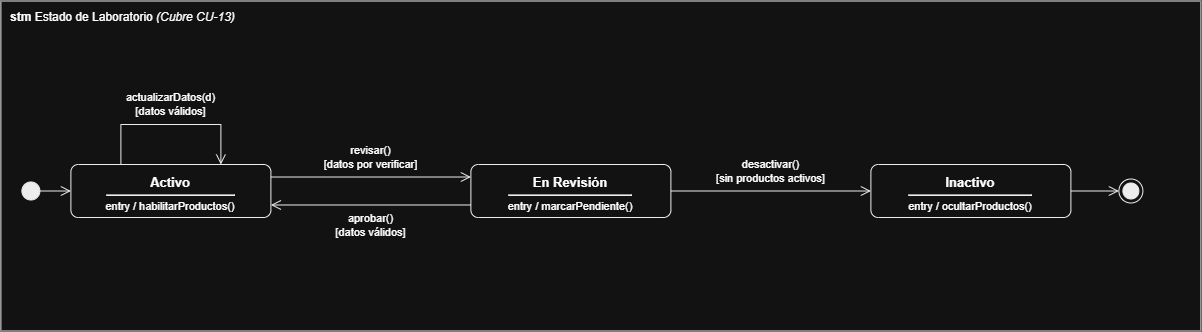

The diagram above was exported from draw.io. Its source (the exported page's mxGraphModel, read from the mxfile embedded in the PNG):
<mxGraphModel dx="1471" dy="894" grid="1" gridSize="10" guides="1" tooltips="1" connect="1" arrows="1" fold="1" page="1" pageScale="1" pageWidth="827" pageHeight="1169" math="0" shadow="0">
  <root>
    <mxCell id="0" />
    <mxCell id="1" parent="0" />
    <mxCell id="OudTLTyr6fNe79gTfnBE-1" parent="1" style="rounded=0;whiteSpace=wrap;html=1;fillColor=none;strokeColor=#000000;verticalAlign=top;align=left;spacingLeft=8;spacingTop=2;fontSize=12;" value="&lt;b&gt;stm&lt;/b&gt; Estado de Laboratorio &lt;i&gt;(Cubre CU-13)&lt;/i&gt;" vertex="1">
      <mxGeometry height="330" width="1200" x="320" y="300" as="geometry" />
    </mxCell>
    <mxCell id="OudTLTyr6fNe79gTfnBE-2" parent="OudTLTyr6fNe79gTfnBE-1" style="rounded=1;arcSize=14;whiteSpace=wrap;html=1;fillColor=#ffffff;strokeColor=#000000;verticalAlign=top;align=center;spacingTop=4;fontSize=11;" value="&lt;b&gt;&lt;font style=&quot;font-size:13px&quot;&gt;Activo&lt;/font&gt;&lt;/b&gt;&lt;hr style=&quot;margin:3px 0 4px 0&quot;&gt;entry / habilitarProductos()" vertex="1">
      <mxGeometry height="53" width="200" x="70" y="163.5" as="geometry" />
    </mxCell>
    <mxCell id="OudTLTyr6fNe79gTfnBE-3" parent="OudTLTyr6fNe79gTfnBE-1" style="rounded=1;arcSize=14;whiteSpace=wrap;html=1;fillColor=#ffffff;strokeColor=#000000;verticalAlign=top;align=center;spacingTop=4;fontSize=11;" value="&lt;b&gt;&lt;font style=&quot;font-size:13px&quot;&gt;En Revisión&lt;/font&gt;&lt;/b&gt;&lt;hr style=&quot;margin:3px 0 4px 0&quot;&gt;entry / marcarPendiente()" vertex="1">
      <mxGeometry height="53" width="200" x="470" y="163.5" as="geometry" />
    </mxCell>
    <mxCell id="OudTLTyr6fNe79gTfnBE-4" parent="OudTLTyr6fNe79gTfnBE-1" style="rounded=1;arcSize=14;whiteSpace=wrap;html=1;fillColor=#ffffff;strokeColor=#000000;verticalAlign=top;align=center;spacingTop=4;fontSize=11;" value="&lt;b&gt;&lt;font style=&quot;font-size:13px&quot;&gt;Inactivo&lt;/font&gt;&lt;/b&gt;&lt;hr style=&quot;margin:3px 0 4px 0&quot;&gt;entry / ocultarProductos()" vertex="1">
      <mxGeometry height="53" width="200" x="870" y="163.5" as="geometry" />
    </mxCell>
    <mxCell id="OudTLTyr6fNe79gTfnBE-5" parent="OudTLTyr6fNe79gTfnBE-1" style="ellipse;html=1;fillColor=#000000;strokeColor=#000000;" value="" vertex="1">
      <mxGeometry height="18" width="18" x="21" y="181" as="geometry" />
    </mxCell>
    <mxCell id="OudTLTyr6fNe79gTfnBE-6" parent="OudTLTyr6fNe79gTfnBE-1" style="ellipse;html=1;shape=endState;fillColor=#000000;strokeColor=#000000;" value="" vertex="1">
      <mxGeometry height="24" width="24" x="1118" y="178" as="geometry" />
    </mxCell>
    <mxCell id="OudTLTyr6fNe79gTfnBE-7" edge="1" parent="OudTLTyr6fNe79gTfnBE-1" source="OudTLTyr6fNe79gTfnBE-5" style="html=1;rounded=0;endArrow=open;endSize=8;endFill=0;strokeColor=#000000;exitX=1.000;exitY=0.500;exitDx=0;exitDy=0;entryX=0.000;entryY=0.500;entryDx=0;entryDy=0;" target="OudTLTyr6fNe79gTfnBE-2" value="">
      <mxGeometry relative="1" as="geometry" />
    </mxCell>
    <mxCell id="OudTLTyr6fNe79gTfnBE-8" edge="1" parent="OudTLTyr6fNe79gTfnBE-1" source="OudTLTyr6fNe79gTfnBE-2" style="html=1;rounded=0;endArrow=open;endSize=8;endFill=0;strokeColor=#000000;exitX=1.000;exitY=0.236;exitDx=0;exitDy=0;entryX=0.000;entryY=0.236;entryDx=0;entryDy=0;" target="OudTLTyr6fNe79gTfnBE-3" value="">
      <mxGeometry relative="1" as="geometry" />
    </mxCell>
    <mxCell id="OudTLTyr6fNe79gTfnBE-9" edge="1" parent="OudTLTyr6fNe79gTfnBE-1" source="OudTLTyr6fNe79gTfnBE-3" style="html=1;rounded=0;endArrow=open;endSize=8;endFill=0;strokeColor=#000000;exitX=0.000;exitY=0.764;exitDx=0;exitDy=0;entryX=1.000;entryY=0.764;entryDx=0;entryDy=0;" target="OudTLTyr6fNe79gTfnBE-2" value="">
      <mxGeometry relative="1" as="geometry" />
    </mxCell>
    <mxCell id="OudTLTyr6fNe79gTfnBE-10" edge="1" parent="OudTLTyr6fNe79gTfnBE-1" source="OudTLTyr6fNe79gTfnBE-3" style="html=1;rounded=0;endArrow=open;endSize=8;endFill=0;strokeColor=#000000;exitX=1.000;exitY=0.500;exitDx=0;exitDy=0;entryX=0.000;entryY=0.500;entryDx=0;entryDy=0;" target="OudTLTyr6fNe79gTfnBE-4" value="">
      <mxGeometry relative="1" as="geometry" />
    </mxCell>
    <mxCell id="OudTLTyr6fNe79gTfnBE-11" edge="1" parent="OudTLTyr6fNe79gTfnBE-1" source="OudTLTyr6fNe79gTfnBE-2" style="html=1;rounded=0;endArrow=open;endSize=8;endFill=0;strokeColor=#000000;exitX=0.250;exitY=0.000;exitDx=0;exitDy=0;entryX=0.750;entryY=0.000;entryDx=0;entryDy=0;" target="OudTLTyr6fNe79gTfnBE-2" value="">
      <mxGeometry relative="1" as="geometry">
        <Array as="points">
          <mxPoint x="120" y="123.5" />
          <mxPoint x="220" y="123.5" />
        </Array>
      </mxGeometry>
    </mxCell>
    <mxCell id="OudTLTyr6fNe79gTfnBE-12" edge="1" parent="OudTLTyr6fNe79gTfnBE-1" source="OudTLTyr6fNe79gTfnBE-4" style="html=1;rounded=0;endArrow=open;endSize=8;endFill=0;strokeColor=#000000;exitX=1.000;exitY=0.500;exitDx=0;exitDy=0;entryX=0.000;entryY=0.500;entryDx=0;entryDy=0;" target="OudTLTyr6fNe79gTfnBE-6" value="">
      <mxGeometry relative="1" as="geometry" />
    </mxCell>
    <mxCell id="OudTLTyr6fNe79gTfnBE-13" parent="OudTLTyr6fNe79gTfnBE-1" style="text;html=1;whiteSpace=nowrap;fontSize=11;strokeColor=none;fillColor=none;align=center;verticalAlign=middle;spacing=0;" value="revisar()&lt;br&gt;[datos por verificar]" vertex="1">
      <mxGeometry height="32" width="138.2" x="300.9" y="140" as="geometry" />
    </mxCell>
    <mxCell id="OudTLTyr6fNe79gTfnBE-14" parent="OudTLTyr6fNe79gTfnBE-1" style="text;html=1;whiteSpace=nowrap;fontSize=11;strokeColor=none;fillColor=none;align=center;verticalAlign=middle;spacing=0;" value="aprobar()&lt;br&gt;[datos válidos]" vertex="1">
      <mxGeometry height="32" width="101" x="319.5" y="208" as="geometry" />
    </mxCell>
    <mxCell id="OudTLTyr6fNe79gTfnBE-15" parent="OudTLTyr6fNe79gTfnBE-1" style="text;html=1;whiteSpace=nowrap;fontSize=11;strokeColor=none;fillColor=none;align=center;verticalAlign=middle;spacing=0;" value="desactivar()&lt;br&gt;[sin productos activos]" vertex="1">
      <mxGeometry height="32" width="150.6" x="694.7" y="154" as="geometry" />
    </mxCell>
    <mxCell id="OudTLTyr6fNe79gTfnBE-16" parent="OudTLTyr6fNe79gTfnBE-1" style="text;html=1;whiteSpace=nowrap;fontSize=11;strokeColor=none;fillColor=none;align=center;verticalAlign=middle;spacing=0;" value="actualizarDatos(d)&lt;br&gt;[datos válidos]" vertex="1">
      <mxGeometry height="32" width="119.6" x="110.2" y="87.5" as="geometry" />
    </mxCell>
  </root>
</mxGraphModel>